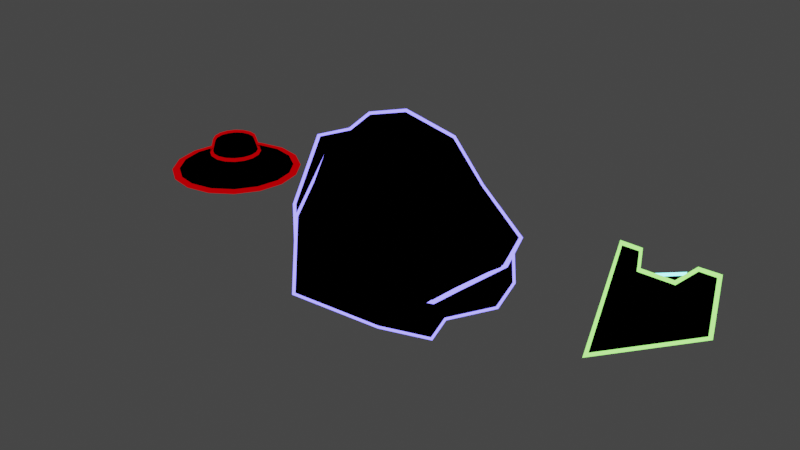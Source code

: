 # Source: models.blend  (saved by Blender 2.80.75; exported with 4.5.12 LTS)
import bpy
from mathutils import Matrix  # noqa: F401  (used for matrix-valued properties, if any)

bpy.ops.wm.read_factory_settings(use_empty=True)
scene = bpy.context.scene
scene.name = 'Scene'

# ---- collections
col_collection = bpy.data.collections.new('Collection'); scene.collection.children.link(col_collection)
col_actors = bpy.data.collections.new('actors'); col_collection.children.link(col_actors)
col_asteroid = bpy.data.collections.new('asteroid'); col_collection.children.link(col_asteroid)

# ---- materials (node trees are filled in below, after node groups)
mat_black = bpy.data.materials.new('black')
mat_black.use_transparent_shadow = False
mat_ship_outline = bpy.data.materials.new('ship-outline')
mat_ship_outline.surface_render_method = 'BLENDED'
mat_ship_outline.blend_method = 'BLEND'
mat_ship_outline.use_transparent_shadow = False
mat_flame_outline = bpy.data.materials.new('flame-outline')
mat_flame_outline.surface_render_method = 'BLENDED'
mat_flame_outline.blend_method = 'BLEND'
mat_flame_outline.use_transparent_shadow = False
mat_ufo_outline = bpy.data.materials.new('ufo-outline')
mat_ufo_outline.surface_render_method = 'BLENDED'
mat_ufo_outline.blend_method = 'BLEND'
mat_ufo_outline.use_transparent_shadow = False
mat_asteroid_outline = bpy.data.materials.new('asteroid-outline')
mat_asteroid_outline.surface_render_method = 'BLENDED'
mat_asteroid_outline.blend_method = 'BLEND'
mat_asteroid_outline.use_transparent_shadow = False

# ---- material node trees
mat_black.use_nodes = True; mat_black.node_tree.nodes.clear()
_N = mat_black.node_tree.nodes; _L = mat_black.node_tree.links
n0 = _N.new('ShaderNodeOutputMaterial'); n0.name = 'Material Output'; n0.location = (300, 300)
n1 = _N.new('ShaderNodeEmission'); n1.name = 'Emission'; n1.location = (10, 300)
n1.inputs[0].default_value = (0.0, 0.0, 0.0, 1.0)
_L.new(n1.outputs[0], n0.inputs[0])
n0.is_active_output = True
mat_ship_outline.use_nodes = True; mat_ship_outline.node_tree.nodes.clear()
_N = mat_ship_outline.node_tree.nodes; _L = mat_ship_outline.node_tree.links
n0 = _N.new('ShaderNodeBsdfTransparent'); n0.name = 'Transparent BSDF'; n0.location = (-415, 181)
n1 = _N.new('ShaderNodeOutputMaterial'); n1.name = 'Material Output'; n1.location = (156, 289)
n2 = _N.new('ShaderNodeMixShader'); n2.name = 'Mix Shader'; n2.location = (-137, 283)
n3 = _N.new('ShaderNodeNewGeometry'); n3.name = 'Geometry'; n3.location = (-424, 507)
n4 = _N.new('ShaderNodeEmission'); n4.name = 'Emission.001'; n4.location = (-419, 86)
n4.inputs[0].default_value = (0.314, 1.0, 0.1714, 1.0)
n4.inputs[1].default_value = 2.0
_L.new(n0.outputs[0], n2.inputs[1])
_L.new(n2.outputs[0], n1.inputs[0])
_L.new(n3.outputs[6], n2.inputs[0])
_L.new(n4.outputs[0], n2.inputs[2])
n1.is_active_output = True
mat_flame_outline.use_nodes = True; mat_flame_outline.node_tree.nodes.clear()
_N = mat_flame_outline.node_tree.nodes; _L = mat_flame_outline.node_tree.links
n0 = _N.new('ShaderNodeBsdfTransparent'); n0.name = 'Transparent BSDF'; n0.location = (-415, 181)
n1 = _N.new('ShaderNodeOutputMaterial'); n1.name = 'Material Output'; n1.location = (156, 289)
n2 = _N.new('ShaderNodeMixShader'); n2.name = 'Mix Shader'; n2.location = (-137, 283)
n3 = _N.new('ShaderNodeNewGeometry'); n3.name = 'Geometry'; n3.location = (-424, 507)
n4 = _N.new('ShaderNodeEmission'); n4.name = 'Emission'; n4.location = (-418, 77)
n4.inputs[0].default_value = (0.2201, 1.0, 0.9713, 1.0)
n4.inputs[1].default_value = 4.0
_L.new(n0.outputs[0], n2.inputs[1])
_L.new(n2.outputs[0], n1.inputs[0])
_L.new(n3.outputs[6], n2.inputs[0])
_L.new(n4.outputs[0], n2.inputs[2])
n1.is_active_output = True
mat_ufo_outline.use_nodes = True; mat_ufo_outline.node_tree.nodes.clear()
_N = mat_ufo_outline.node_tree.nodes; _L = mat_ufo_outline.node_tree.links
n0 = _N.new('ShaderNodeBsdfTransparent'); n0.name = 'Transparent BSDF'; n0.location = (-415, 181)
n1 = _N.new('ShaderNodeOutputMaterial'); n1.name = 'Material Output'; n1.location = (156, 289)
n2 = _N.new('ShaderNodeMixShader'); n2.name = 'Mix Shader'; n2.location = (-137, 283)
n3 = _N.new('ShaderNodeNewGeometry'); n3.name = 'Geometry'; n3.location = (-424, 507)
n4 = _N.new('ShaderNodeEmission'); n4.name = 'Emission'; n4.location = (-416, 86)
n4.inputs[0].default_value = (0.2582, 0.0, 0.0006071, 1.0)
n4.inputs[1].default_value = 2.0
_L.new(n0.outputs[0], n2.inputs[1])
_L.new(n2.outputs[0], n1.inputs[0])
_L.new(n3.outputs[6], n2.inputs[0])
_L.new(n4.outputs[0], n2.inputs[2])
n1.is_active_output = True
mat_asteroid_outline.use_nodes = True; mat_asteroid_outline.node_tree.nodes.clear()
_N = mat_asteroid_outline.node_tree.nodes; _L = mat_asteroid_outline.node_tree.links
n0 = _N.new('ShaderNodeBsdfTransparent'); n0.name = 'Transparent BSDF'; n0.location = (-415, 181)
n1 = _N.new('ShaderNodeOutputMaterial'); n1.name = 'Material Output'; n1.location = (156, 289)
n2 = _N.new('ShaderNodeMixShader'); n2.name = 'Mix Shader'; n2.location = (-137, 283)
n3 = _N.new('ShaderNodeNewGeometry'); n3.name = 'Geometry'; n3.location = (-424, 507)
n4 = _N.new('ShaderNodeEmission'); n4.name = 'Emission'; n4.location = (-415, 90)
n4.inputs[0].default_value = (0.1529, 0.1384, 1.0, 1.0)
n4.inputs[1].default_value = 4.0
_L.new(n0.outputs[0], n2.inputs[1])
_L.new(n2.outputs[0], n1.inputs[0])
_L.new(n3.outputs[6], n2.inputs[0])
_L.new(n4.outputs[0], n2.inputs[2])
n1.is_active_output = True

# ---- world
world_world = bpy.data.worlds.new('World'); scene.world = world_world
world_world.use_nodes = True; world_world.node_tree.nodes.clear()
_N = world_world.node_tree.nodes; _L = world_world.node_tree.links
n0 = _N.new('ShaderNodeOutputWorld'); n0.name = 'World Output'; n0.location = (300, 300)
n1 = _N.new('ShaderNodeBackground'); n1.name = 'Background'; n1.location = (10, 300)
n1.inputs[0].default_value = (0.05088, 0.05088, 0.05088, 1.0)
_L.new(n1.outputs[0], n0.inputs[0])
n0.is_active_output = True
world_world.color = (0.05088, 0.05088, 0.05088)
world_world.use_sun_shadow = False
world_world.sun_shadow_jitter_overblur = 0.0

# ---- meshes
me_cube_003 = bpy.data.meshes.new('Cube.003')
me_cube_003.from_pydata([(2.263e-06, -0.0349, 1.659e-10), (-0.01806, 0.01592, -0.01164), (-0.01806, 0.01592, 0.01164), (0.01806, 0.01592, -0.01164), (0.01806, 0.01592, 0.01164), (0.01133, 0.01592, 0.01164), (-0.01133, 0.01592, 0.01164), (-0.01133, 0.01592, -0.01164), (0.01133, 0.01592, -0.01164), (-0.007931, 0.006153, -0.009403), (0.007961, 0.006153, -0.009403), (0.007961, 0.006153, 0.009403), (-0.007931, 0.006153, 0.009403)], [], [(0, 1, 2), (3, 0, 4), (2, 6, 12, 11, 5, 4, 0), (1, 7, 6, 2), (0, 3, 8, 10, 9, 7, 1), (8, 3, 4, 5), (12, 6, 7, 9), (12, 9, 10, 11), (11, 10, 8, 5)])
me_cube_003.polygons.foreach_set('use_smooth', [True] * 9)
_uv = me_cube_003.uv_layers.new(name='UVMap')
_uv.uv.foreach_set('vector', [0.625, 0.0, 0.375, 0.25, 0.625, 0.25, 0.375, 0.5, 0.375, 0.75, 0.625, 0.5, 0.625, 0.25, 0.625, 0.2966, 0.5769, 0.3687, 0.5769, 0.5255, 0.625, 0.4534, 0.625, 0.5, 0.625, 0.0, 0.375, 0.25, 0.375, 0.2966, 0.625, 0.2966, 0.625, 0.25, 0.375, 0.75, 0.375, 0.5, 0.375, 0.4534, 0.375, 0.5255, 0.375, 0.3687, 0.375, 0.2966, 0.375, 0.25, 0.375, 0.4534, 0.375, 0.5, 0.625, 0.5, 0.625, 0.4534, 0.5769, 0.3687, 0.625, 0.2966, 0.375, 0.2966, 0.375, 0.3687, 0.5769, 0.3687, 0.375, 0.3687, 0.375, 0.5255, 0.5769, 0.5255, 0.5769, 0.5255, 0.375, 0.5255, 0.375, 0.4534, 0.625, 0.4534])
me_cube_003.materials.append(mat_black)
me_cube_003.materials.append(mat_ship_outline)
me_cube_003.use_remesh_preserve_volume = False
me_cube_003.use_remesh_preserve_attributes = False
me_cube_003.use_mirror_vertex_groups = False
me_cube_003.update()
me_cube_004 = bpy.data.meshes.new('Cube.004')
me_cube_004.from_pydata([(-0.00644, 0.007617, -0.006442), (-0.00644, 0.007617, 0.006442), (2.274e-06, 0.02932, 2.861e-09), (0.006445, 0.007617, -0.006442), (0.006445, 0.007617, 0.006442)], [], [(0, 2, 1), (2, 3, 4), (3, 0, 1, 4), (2, 0, 3), (2, 4, 1)])
me_cube_004.polygons.foreach_set('use_smooth', [True] * 5)
_uv = me_cube_004.uv_layers.new(name='UVMap')
_uv.uv.foreach_set('vector', [0.375, 0.0, 0.375, 0.25, 0.625, 0.0, 0.625, 0.5, 0.375, 0.75, 0.625, 0.75, 0.375, 0.75, 0.375, 1.0, 0.625, 1.0, 0.625, 0.75, 0.375, 0.5, 0.125, 0.75, 0.375, 0.75, 0.875, 0.5, 0.625, 0.75, 0.875, 0.75])
me_cube_004.materials.append(mat_black)
me_cube_004.materials.append(mat_flame_outline)
me_cube_004.use_remesh_preserve_volume = False
me_cube_004.use_remesh_preserve_attributes = False
me_cube_004.use_mirror_vertex_groups = False
me_cube_004.update()
me_circle_003 = bpy.data.meshes.new('Circle.003')
me_circle_003.from_pydata([(0.009593, 0.02316, 0.0007954), (0.0, 0.02507, 0.0007954), (0.0, 0.009826, -0.005993), (0.0, 0.009787, 0.008039), (0.00376, 0.009078, -0.005993), (0.003745, 0.009042, 0.008039), (0.006948, 0.006948, -0.005993), (0.00692, 0.00692, 0.008039), (0.009078, 0.00376, -0.005993), (0.009042, 0.003745, 0.008039), (0.009826, -4.295e-10, -0.005993), (0.009787, -4.278e-10, 0.008039), (0.009078, -0.00376, -0.005993), (0.009042, -0.003745, 0.008039), (0.006948, -0.006948, -0.005993), (0.00692, -0.00692, 0.008039), (0.00376, -0.009078, -0.005993), (0.003745, -0.009042, 0.008039), (1.484e-09, -0.009826, -0.005993), (1.478e-09, -0.009787, 0.008039), (-0.00376, -0.009078, -0.005993), (-0.003745, -0.009042, 0.008039), (-0.006948, -0.006948, -0.005993), (-0.00692, -0.00692, 0.008039), (-0.009078, -0.00376, -0.005993), (-0.009042, -0.003745, 0.008039), (-0.009826, 1.172e-10, -0.005993), (-0.009787, 1.167e-10, 0.008039), (-0.009078, 0.00376, -0.005993), (-0.009042, 0.003745, 0.008039), (-0.006948, 0.006948, -0.005993), (-0.00692, 0.00692, 0.008039), (-0.00376, 0.009078, -0.005993), (-0.003745, 0.009042, 0.008039), (0.01772, 0.01772, 0.0007954), (0.02316, 0.009593, 0.0007954), (0.02507, -1.096e-09, 0.0007954), (0.02316, -0.009593, 0.0007954), (0.01772, -0.01772, 0.0007954), (0.009593, -0.02316, 0.0007954), (3.785e-09, -0.02507, 0.0007954), (-0.009593, -0.02316, 0.0007954), (-0.01772, -0.01772, 0.0007954), (-0.02316, -0.009593, 0.0007954), (-0.02507, 2.989e-10, 0.0007954), (-0.02316, 0.009593, 0.0007954), (-0.01772, 0.01772, 0.0007954), (-0.009593, 0.02316, 0.0007954), (0.003161, 0.007632, 0.01338), (0.0, 0.008261, 0.01338), (0.005841, 0.005841, 0.01338), (0.007632, 0.003161, 0.01338), (0.008261, -3.611e-10, 0.01338), (0.007632, -0.003161, 0.01338), (0.005841, -0.005841, 0.01338), (0.003161, -0.007632, 0.01338), (1.247e-09, -0.008261, 0.01338), (-0.003161, -0.007632, 0.01338), (-0.005841, -0.005841, 0.01338), (-0.007632, -0.003161, 0.01338), (-0.008261, 9.851e-11, 0.01338), (-0.007632, 0.003161, 0.01338), (-0.005841, 0.005841, 0.01338), (-0.003161, 0.007632, 0.01338), (0.009593, 0.02316, 0.0007954), (0.0, 0.02507, 0.0007954), (0.01772, 0.01772, 0.0007954), (0.02316, 0.009593, 0.0007954), (0.02507, -1.096e-09, 0.0007954), (0.02316, -0.009593, 0.0007954), (0.01772, -0.01772, 0.0007954), (0.009593, -0.02316, 0.0007954), (3.785e-09, -0.02507, 0.0007954), (-0.009593, -0.02316, 0.0007954), (-0.01772, -0.01772, 0.0007954), (-0.02316, -0.009593, 0.0007954), (-0.02507, 2.989e-10, 0.0007954), (-0.02316, 0.009593, 0.0007954), (-0.01772, 0.01772, 0.0007954), (-0.009593, 0.02316, 0.0007954), (0.0, 0.009787, 0.008039), (0.003745, 0.009042, 0.008039), (0.00692, 0.00692, 0.008039), (0.009042, 0.003745, 0.008039), (0.009787, -4.278e-10, 0.008039), (0.009042, -0.003745, 0.008039), (0.00692, -0.00692, 0.008039), (0.003745, -0.009042, 0.008039), (1.478e-09, -0.009787, 0.008039), (-0.003745, -0.009042, 0.008039), (-0.00692, -0.00692, 0.008039), (-0.009042, -0.003745, 0.008039), (-0.009787, 1.167e-10, 0.008039), (-0.009042, 0.003745, 0.008039), (-0.00692, 0.00692, 0.008039), (-0.003745, 0.009042, 0.008039)], [], [(17, 55, 54, 15), (4, 6, 34, 0), (1, 0, 5, 3), (23, 58, 57, 21), (6, 8, 35, 34), (0, 34, 7, 5), (5, 48, 49, 3), (8, 10, 36, 35), (34, 35, 9, 7), (3, 49, 63, 33), (10, 12, 37, 36), (35, 36, 11, 9), (31, 62, 61, 29), (12, 14, 38, 37), (36, 37, 13, 11), (25, 59, 58, 23), (14, 16, 39, 38), (37, 38, 15, 13), (19, 56, 55, 17), (16, 18, 40, 39), (38, 39, 17, 15), (13, 53, 52, 11), (18, 20, 41, 40), (39, 40, 19, 17), (7, 50, 48, 5), (20, 22, 42, 41), (40, 41, 21, 19), (33, 63, 62, 31), (22, 24, 43, 42), (41, 42, 23, 21), (27, 60, 59, 25), (24, 26, 44, 43), (42, 43, 25, 23), (21, 57, 56, 19), (26, 28, 45, 44), (43, 44, 27, 25), (15, 54, 53, 13), (28, 30, 46, 45), (44, 45, 29, 27), (48, 50, 51, 52, 53, 54, 55, 56, 57, 58, 59, 60, 61, 62, 63, 49), (30, 32, 47, 46), (45, 46, 31, 29), (9, 51, 50, 7), (32, 2, 1, 47), (46, 47, 33, 31), (11, 52, 51, 9), (2, 4, 0, 1), (47, 1, 3, 33), (2, 32, 30, 28, 26, 24, 22, 20, 18, 16, 14, 12, 10, 8, 6, 4), (29, 61, 60, 27), (81, 82, 83, 84, 85, 86, 87, 88, 89, 90, 91, 92, 93, 94, 95, 80), (65, 79, 78, 77, 76, 75, 74, 73, 72, 71, 70, 69, 68, 67, 66, 64)])
me_circle_003.polygons.foreach_set('use_smooth', [True] * 52)
me_circle_003.polygons.foreach_set('material_index', [0, 0, 0, 0, 0, 0, 0, 0, 0, 0, 0, 0, 0, 0, 0, 0, 0, 0, 0, 0, 0, 0, 0, 0, 0, 0, 0, 0, 0, 0, 0, 0, 0, 0, 0, 0, 0, 0, 0, 0, 0, 0, 0, 0, 0, 0, 0, 0, 0, 0, 1, 1])
_uv = me_circle_003.uv_layers.new(name='UVMap')
_uv.uv.foreach_set('vector', [0.5625, 1.0, 0.5625, 1.0, 0.625, 1.0, 0.625, 1.0, 0.9375, 0.5, 0.875, 0.5, 0.875, 0.6127, 0.9375, 0.6127, 1.0, 0.6127, 0.9375, 0.6127, 0.9375, 1.0, 1.0, 1.0, 0.375, 1.0, 0.375, 1.0, 0.4375, 1.0, 0.4375, 1.0, 0.875, 0.5, 0.8125, 0.5, 0.8125, 0.6127, 0.875, 0.6127, 0.9375, 0.6127, 0.875, 0.6127, 0.875, 1.0, 0.9375, 1.0, 0.9375, 1.0, 0.9375, 1.0, 1.0, 1.0, 1.0, 1.0, 0.8125, 0.5, 0.75, 0.5, 0.75, 0.6127, 0.8125, 0.6127, 0.875, 0.6127, 0.8125, 0.6127, 0.8125, 1.0, 0.875, 1.0, 0.0, 1.0, 0.0, 1.0, 0.0625, 1.0, 0.0625, 1.0, 0.75, 0.5, 0.6875, 0.5, 0.6875, 0.6127, 0.75, 0.6127, 0.8125, 0.6127, 0.75, 0.6127, 0.75, 1.0, 0.8125, 1.0, 0.125, 1.0, 0.125, 1.0, 0.1875, 1.0, 0.1875, 1.0, 0.6875, 0.5, 0.625, 0.5, 0.625, 0.6127, 0.6875, 0.6127, 0.75, 0.6127, 0.6875, 0.6127, 0.6875, 1.0, 0.75, 1.0, 0.3125, 1.0, 0.3125, 1.0, 0.375, 1.0, 0.375, 1.0, 0.625, 0.5, 0.5625, 0.5, 0.5625, 0.6127, 0.625, 0.6127, 0.6875, 0.6127, 0.625, 0.6127, 0.625, 1.0, 0.6875, 1.0, 0.5, 1.0, 0.5, 1.0, 0.5625, 1.0, 0.5625, 1.0, 0.5625, 0.5, 0.5, 0.5, 0.5, 0.6127, 0.5625, 0.6127, 0.625, 0.6127, 0.5625, 0.6127, 0.5625, 1.0, 0.625, 1.0, 0.6875, 1.0, 0.6875, 1.0, 0.75, 1.0, 0.75, 1.0, 0.5, 0.5, 0.4375, 0.5, 0.4375, 0.6127, 0.5, 0.6127, 0.5625, 0.6127, 0.5, 0.6127, 0.5, 1.0, 0.5625, 1.0, 0.875, 1.0, 0.875, 1.0, 0.9375, 1.0, 0.9375, 1.0, 0.4375, 0.5, 0.375, 0.5, 0.375, 0.6127, 0.4375, 0.6127, 0.5, 0.6127, 0.4375, 0.6127, 0.4375, 1.0, 0.5, 1.0, 0.0625, 1.0, 0.0625, 1.0, 0.125, 1.0, 0.125, 1.0, 0.375, 0.5, 0.3125, 0.5, 0.3125, 0.6127, 0.375, 0.6127, 0.4375, 0.6127, 0.375, 0.6127, 0.375, 1.0, 0.4375, 1.0, 0.25, 1.0, 0.25, 1.0, 0.3125, 1.0, 0.3125, 1.0, 0.3125, 0.5, 0.25, 0.5, 0.25, 0.6127, 0.3125, 0.6127, 0.375, 0.6127, 0.3125, 0.6127, 0.3125, 1.0, 0.375, 1.0, 0.4375, 1.0, 0.4375, 1.0, 0.5, 1.0, 0.5, 1.0, 0.25, 0.5, 0.1875, 0.5, 0.1875, 0.6127, 0.25, 0.6127, 0.3125, 0.6127, 0.25, 0.6127, 0.25, 1.0, 0.3125, 1.0, 0.625, 1.0, 0.625, 1.0, 0.6875, 1.0, 0.6875, 1.0, 0.1875, 0.5, 0.125, 0.5, 0.125, 0.6127, 0.1875, 0.6127, 0.25, 0.6127, 0.1875, 0.6127, 0.1875, 1.0, 0.25, 1.0, 0.3418, 0.4717, 0.4197, 0.4197, 0.4717, 0.3418, 0.49, 0.25, 0.4717, 0.1582, 0.4197, 0.08029, 0.3418, 0.02827, 0.25, 0.01, 0.1582, 0.02827, 0.08029, 0.08029, 0.02827, 0.1582, 0.01, 0.25, 0.02827, 0.3418, 0.08029, 0.4197, 0.1582, 0.4717, 0.25, 0.49, 0.125, 0.5, 0.0625, 0.5, 0.0625, 0.6127, 0.125, 0.6127, 0.1875, 0.6127, 0.125, 0.6127, 0.125, 1.0, 0.1875, 1.0, 0.8125, 1.0, 0.8125, 1.0, 0.875, 1.0, 0.875, 1.0, 0.0625, 0.5, 0.0, 0.5, -1.863e-08, 0.6127, 0.0625, 0.6127, 0.125, 0.6127, 0.0625, 0.6127, 0.0625, 1.0, 0.125, 1.0, 0.75, 1.0, 0.75, 1.0, 0.8125, 1.0, 0.8125, 1.0, 1.0, 0.5, 0.9375, 0.5, 0.9375, 0.6127, 1.0, 0.6127, 0.0625, 0.6127, -1.863e-08, 0.6127, 0.0, 1.0, 0.0625, 1.0, 0.75, 0.49, 0.6582, 0.4717, 0.5803, 0.4197, 0.5283, 0.3418, 0.51, 0.25, 0.5283, 0.1582, 0.5803, 0.08029, 0.6582, 0.02827, 0.75, 0.01, 0.8418, 0.02827, 0.9197, 0.08029, 0.9717, 0.1582, 0.99, 0.25, 0.9717, 0.3418, 0.9197, 0.4197, 0.8418, 0.4717, 0.1875, 1.0, 0.1875, 1.0, 0.25, 1.0, 0.25, 1.0, 0.0, 0.0, 0.0, 0.0, 0.0, 0.0, 0.0, 0.0, 0.0, 0.0, 0.0, 0.0, 0.0, 0.0, 0.0, 0.0, 0.0, 0.0, 0.0, 0.0, 0.0, 0.0, 0.0, 0.0, 0.0, 0.0, 0.0, 0.0, 0.0, 0.0, 0.0, 0.0, 0.0, 0.0, 0.0, 0.0, 0.0, 0.0, 0.0, 0.0, 0.0, 0.0, 0.0, 0.0, 0.0, 0.0, 0.0, 0.0, 0.0, 0.0, 0.0, 0.0, 0.0, 0.0, 0.0, 0.0, 0.0, 0.0, 0.0, 0.0, 0.0, 0.0, 0.0, 0.0])
me_circle_003.materials.append(mat_black)
me_circle_003.materials.append(mat_ufo_outline)
me_circle_003.use_remesh_preserve_volume = False
me_circle_003.use_remesh_preserve_attributes = False
me_circle_003.use_mirror_vertex_groups = False
me_circle_003.update()
me_cube_005 = bpy.data.meshes.new('Cube.005')
me_cube_005.from_pydata([(-0.01905, -0.01978, -0.01278), (-0.01567, -0.01618, 0.03015), (-0.01652, 0.01104, -0.01031), (-0.02423, 0.0183, 0.03378), (0.0395, -0.02197, -0.02476), (0.02345, -0.01918, 0.0224), (0.04697, 0.01871, -0.01708), (0.02945, 0.02061, 0.01781), (-0.01856, 0.008723, -0.01091), (-0.02159, -0.01702, -0.01598), (-0.01801, -0.02237, -0.01022), (-0.02125, -0.0213, 0.008951), (-0.01923, -0.01557, 0.03657), (-0.02601, 0.008648, 0.02969), (-0.03505, 0.03018, 0.005461), (-0.02232, 0.0163, -0.004953), (0.02622, 0.02706, -0.02261), (-0.00351, 0.03232, -0.01732), (-0.01004, 0.02333, 0.03694), (0.0117, 0.02592, 0.03077), (0.04733, 0.02078, 0.001617), (0.04434, 0.02052, -0.001129), (0.0336, -0.006215, -0.02627), (0.04844, 0.005981, -0.0212), (0.02687, 0.01577, 0.01658), (0.02157, -0.01491, 0.02348), (0.04302, -0.02605, -0.005695), (0.04059, -0.02644, -0.006057), (-0.01052, -0.02893, -0.02274), (0.01948, -0.02814, -0.02485), (0.01348, -0.01913, 0.02585), (-0.01236, -0.01902, 0.0268), (0.01178, 0.01923, 0.02768), (-0.00834, 0.0156, 0.03436), (0.01548, -0.01486, 0.02692), (-0.00867, -0.01583, 0.03656), (-0.002169, 0.01139, -0.03276), (0.02632, 0.01457, -0.03212), (-0.01059, -0.01427, -0.02986), (0.01225, -0.006341, -0.03378), (0.01926, -0.03322, -0.01773), (0.01178, -0.02839, 0.00241), (-0.01105, -0.0403, -0.01681), (-0.01734, -0.03088, 0.00965), (0.04901, 0.005701, -0.002946), (0.05173, 0.004584, -0.001588), (0.04041, -0.01142, -0.005829), (0.04428, -0.01428, -0.005518), (-0.01192, 0.02837, -0.002065), (-0.01547, 0.04004, 0.004976), (0.02141, 0.02738, -0.004281), (0.01902, 0.03521, 0.002175), (-0.03054, -0.01933, -0.009055), (-0.02883, -0.02035, 0.007289), (-0.02811, 0.009273, -0.008593), (-0.03653, 0.01729, -0.003081)], [], [(55, 14, 3, 13), (51, 20, 7, 19), (47, 26, 5, 25), (43, 11, 1, 31), (39, 29, 4, 22), (35, 31, 1, 12), (18, 33, 13, 3), (33, 35, 12, 13), (7, 24, 32, 19), (19, 32, 33, 18), (24, 25, 34, 32), (32, 34, 35, 33), (25, 5, 30, 34), (34, 30, 31, 35), (16, 37, 23, 6), (37, 39, 22, 23), (2, 8, 36, 17), (17, 36, 37, 16), (8, 9, 38, 36), (36, 38, 39, 37), (9, 0, 28, 38), (38, 28, 29, 39), (26, 41, 30, 5), (41, 43, 31, 30), (4, 29, 40, 27), (27, 40, 41, 26), (29, 28, 42, 40), (40, 42, 43, 41), (28, 0, 10, 42), (42, 10, 11, 43), (20, 45, 24, 7), (45, 47, 25, 24), (6, 23, 44, 21), (21, 44, 45, 20), (23, 22, 46, 44), (44, 46, 47, 45), (22, 4, 27, 46), (46, 27, 26, 47), (14, 49, 18, 3), (49, 51, 19, 18), (2, 17, 48, 15), (15, 48, 49, 14), (17, 16, 50, 48), (48, 50, 51, 49), (16, 6, 21, 50), (50, 21, 20, 51), (11, 53, 12, 1), (53, 55, 13, 12), (0, 9, 52, 10), (10, 52, 53, 11), (9, 8, 54, 52), (52, 54, 55, 53), (8, 2, 15, 54), (54, 15, 14, 55)])
me_cube_005.polygons.foreach_set('use_smooth', [True] * 54)
_uv = me_cube_005.uv_layers.new(name='UVMap')
_uv.uv.foreach_set('vector', [0.5417, 0.1667, 0.548, 0.2946, 0.625, 0.2939, 0.6402, 0.2141, 0.5458, 0.4459, 0.5591, 0.5404, 0.624, 0.4921, 0.625, 0.3937, 0.5417, 0.6667, 0.5417, 0.75, 0.6462, 0.7613, 0.6517, 0.7104, 0.5493, 0.9102, 0.5417, 1.0, 0.6391, 0.9603, 0.6251, 0.9355, 0.2917, 0.6667, 0.2917, 0.75, 0.375, 0.75, 0.375, 0.6667, 0.815, 0.6981, 0.8134, 0.734, 0.8313, 0.7245, 0.8366, 0.6979, 0.7917, 0.5, 0.7917, 0.5833, 0.8415, 0.5833, 0.8311, 0.5, 0.7917, 0.5833, 0.815, 0.6981, 0.8366, 0.6979, 0.8415, 0.5833, 0.624, 0.4921, 0.6756, 0.5679, 0.7424, 0.5687, 0.7317, 0.5037, 0.7317, 0.5037, 0.7424, 0.5687, 0.7917, 0.5833, 0.7917, 0.5, 0.6756, 0.5679, 0.6517, 0.7104, 0.7161, 0.7106, 0.7424, 0.5687, 0.7424, 0.5687, 0.7161, 0.7106, 0.815, 0.6981, 0.7917, 0.5833, 0.6517, 0.7104, 0.6462, 0.7613, 0.7213, 0.7387, 0.7161, 0.7106, 0.7161, 0.7106, 0.7213, 0.7387, 0.8134, 0.734, 0.815, 0.6981, 0.2997, 0.5548, 0.2917, 0.5833, 0.375, 0.5833, 0.375, 0.5691, 0.2917, 0.5833, 0.2917, 0.6667, 0.375, 0.6667, 0.375, 0.5833, 0.1689, 0.5, 0.125, 0.5833, 0.2083, 0.5833, 0.2083, 0.5, 0.2083, 0.5, 0.2083, 0.5833, 0.2917, 0.5833, 0.2997, 0.5548, 0.125, 0.5833, 0.1508, 0.6956, 0.1836, 0.6872, 0.2083, 0.5833, 0.2083, 0.5833, 0.1836, 0.6872, 0.2917, 0.6667, 0.2917, 0.5833, 0.1508, 0.6956, 0.1535, 0.7244, 0.1774, 0.7472, 0.1836, 0.6872, 0.1836, 0.6872, 0.1774, 0.7472, 0.2917, 0.75, 0.2917, 0.6667, 0.5417, 0.75, 0.5502, 0.8433, 0.627, 0.8452, 0.6462, 0.7613, 0.5502, 0.8433, 0.5493, 0.9102, 0.6251, 0.9355, 0.627, 0.8452, 0.375, 0.75, 0.375, 0.8333, 0.4583, 0.8333, 0.4583, 0.75, 0.4583, 0.75, 0.4583, 0.8333, 0.5502, 0.8433, 0.5417, 0.75, 0.375, 0.8333, 0.3869, 0.9368, 0.4583, 0.9167, 0.4583, 0.8333, 0.4583, 0.8333, 0.4583, 0.9167, 0.5493, 0.9102, 0.5502, 0.8433, 0.3869, 0.9368, 0.3685, 0.9911, 0.4583, 1.0, 0.4583, 0.9167, 0.4583, 0.9167, 0.4583, 1.0, 0.5417, 1.0, 0.5493, 0.9102, 0.5591, 0.5404, 0.5417, 0.5833, 0.6756, 0.5679, 0.624, 0.4921, 0.5417, 0.5833, 0.5417, 0.6667, 0.6517, 0.7104, 0.6756, 0.5679, 0.375, 0.5691, 0.375, 0.5833, 0.4523, 0.5829, 0.4327, 0.5353, 0.4327, 0.5353, 0.4523, 0.5829, 0.5417, 0.5833, 0.5591, 0.5404, 0.375, 0.5833, 0.375, 0.6667, 0.4583, 0.6667, 0.4523, 0.5829, 0.4523, 0.5829, 0.4583, 0.6667, 0.5417, 0.6667, 0.5417, 0.5833, 0.375, 0.6667, 0.375, 0.75, 0.4583, 0.75, 0.4583, 0.6667, 0.4583, 0.6667, 0.4583, 0.75, 0.5417, 0.75, 0.5417, 0.6667, 0.548, 0.2946, 0.5417, 0.3333, 0.625, 0.3333, 0.625, 0.2939, 0.5417, 0.3333, 0.5458, 0.4459, 0.625, 0.3937, 0.625, 0.3333, 0.375, 0.2939, 0.375, 0.3333, 0.4583, 0.3333, 0.4484, 0.2962, 0.4484, 0.2962, 0.4583, 0.3333, 0.5417, 0.3333, 0.548, 0.2946, 0.375, 0.3333, 0.3207, 0.4379, 0.4523, 0.4447, 0.4583, 0.3333, 0.4583, 0.3333, 0.4523, 0.4447, 0.5458, 0.4459, 0.5417, 0.3333, 0.3207, 0.4379, 0.375, 0.5691, 0.4327, 0.5353, 0.4523, 0.4447, 0.4523, 0.4447, 0.4327, 0.5353, 0.5591, 0.5404, 0.5458, 0.4459, 0.5417, 0.0, 0.5417, 0.03335, 0.6757, 0.008445, 0.6728, -0.01778, 0.5417, 0.03335, 0.5417, 0.1667, 0.6402, 0.2141, 0.6757, 0.008445, 0.3668, 0.008471, 0.3185, 0.03775, 0.4855, 0.03014, 0.4583, 0.0, 0.4583, 0.0, 0.4855, 0.03014, 0.5417, 0.03335, 0.5417, 0.0, 0.3185, 0.03775, 0.375, 0.1667, 0.454, 0.1881, 0.4855, 0.03014, 0.4855, 0.03014, 0.454, 0.1881, 0.5417, 0.1667, 0.5417, 0.03335, 0.375, 0.1667, 0.375, 0.2939, 0.4484, 0.2962, 0.454, 0.1881, 0.454, 0.1881, 0.4484, 0.2962, 0.548, 0.2946, 0.5417, 0.1667])
me_cube_005.materials.append(mat_black)
me_cube_005.materials.append(mat_asteroid_outline)
me_cube_005.use_remesh_preserve_volume = False
me_cube_005.use_remesh_preserve_attributes = False
me_cube_005.use_mirror_vertex_groups = False
me_cube_005.update()

# ---- objects
ob_player = bpy.data.objects.new('player', me_cube_003)
ob_flame = bpy.data.objects.new('flame', me_cube_004)
ob_ufo = bpy.data.objects.new('ufo', me_circle_003)
ob_asteroid = bpy.data.objects.new('asteroid', me_cube_005)

# ---- transforms, parenting, visibility, modifiers, constraints
ob_player.location = (0.1062, 0.008809, -0.000935)
ob_player.lineart.crease_threshold = 0.0
_m = ob_player.modifiers.new('Solidify', 'SOLIDIFY')
_m.thickness = 0.001
_m.material_offset = 1
_m.use_rim = False
_m.use_even_offset = True
_m.use_quality_normals = True
_m.nonmanifold_thickness_mode = 'FIXED'
_m.nonmanifold_merge_threshold = 0.0003
ob_flame.location = (0.1062, 0.008809, -0.000935)
ob_flame.lineart.crease_threshold = 0.0
_m = ob_flame.modifiers.new('Solidify', 'SOLIDIFY')
_m.thickness = 0.001
_m.material_offset = 1
_m.use_rim = False
_m.use_even_offset = True
_m.use_quality_normals = True
_m.nonmanifold_thickness_mode = 'FIXED'
_m.nonmanifold_merge_threshold = 0.0003
ob_ufo.location = (-0.08521, 0.0, -0.0008615)
ob_ufo.lineart.crease_threshold = 0.0
_vg = ob_ufo.vertex_groups.new(name='wireframe')
_vg.add([64, 65, 66, 67, 68, 69, 70, 71, 72, 73, 74, 75, 76, 77, 78, 79, 80, 81, 82, 83, 84, 85, 86, 87, 88, 89, 90, 91, 92, 93, 94, 95], 1.0, 'REPLACE')
_vg = ob_ufo.vertex_groups.new(name='solid')
_vg.add([0, 1, 2, 3, 4, 5, 6, 7, 8, 9, 10, 11, 12, 13, 14, 15, 16, 17, 18, 19, 20, 21, 22, 23, 24, 25, 26, 27, 28, 29, 30, 31, 32, 33, 34, 35, 36, 37, 38, 39, 40, 41, 42, 43, 44, 45, 46, 47, 48, 49, 50, 51, 52, 53, 54, 55, 56, 57, 58, 59, 60, 61, 62, 63], 1.0, 'REPLACE')
_m = ob_ufo.modifiers.new('Wireframe', 'WIREFRAME')
_m.thickness = 0.002
_m.use_replace = False
_m.use_boundary = True
_m.material_offset = 1
_m.vertex_group = 'wireframe'
_m = ob_ufo.modifiers.new('Solidify', 'SOLIDIFY')
_m.thickness = 0.001
_m.material_offset = 1
_m.vertex_group = 'solid'
_m.use_rim = False
_m.use_even_offset = True
_m.use_quality_normals = True
_m.nonmanifold_thickness_mode = 'FIXED'
_m.nonmanifold_merge_threshold = 0.0003
ob_asteroid.location = (0.0, 0.0, 0.0)
ob_asteroid.lineart.crease_threshold = 0.0
_m = ob_asteroid.modifiers.new('Solidify', 'SOLIDIFY')
_m.thickness = 0.001
_m.material_offset = 1
_m.use_rim = False
_m.use_even_offset = True
_m.use_quality_normals = True
_m.nonmanifold_thickness_mode = 'FIXED'
_m.nonmanifold_merge_threshold = 0.0003

# ---- collection membership
col_actors.objects.link(ob_player)
col_actors.objects.link(ob_flame)
col_actors.objects.link(ob_ufo)
col_asteroid.objects.link(ob_asteroid)

# ---- scene / render settings (as saved in the file)
scene.frame_start = 1; scene.frame_end = 250; scene.frame_set(1)
scene.render.engine = 'BLENDER_EEVEE_NEXT'
scene.cycles.use_denoising = False
scene.cycles.samples = 128
scene.cycles.sampling_pattern = 'TABULATED_SOBOL'
scene.cycles.use_adaptive_sampling = False
scene.cycles.use_light_tree = False
scene.view_settings.view_transform = 'Filmic'
bpy.context.view_layer.update()

# ---- added for rendering (the .blend has no active camera): camera
cam_auto = bpy.data.cameras.new('AutoCamera')
cam_auto.lens = 50.0
cam_auto.sensor_width = 36.0
cam_auto.clip_end = 1000.0
ob_auto_camera = bpy.data.objects.new('AutoCamera', cam_auto)
scene.collection.objects.link(ob_auto_camera)
ob_auto_camera.location = (0.249579, -0.291697, 0.196201)
ob_auto_camera.rotation_euler = (1.09748, -7.21219e-08, 0.694738)
scene.camera = ob_auto_camera
bpy.context.view_layer.update()
